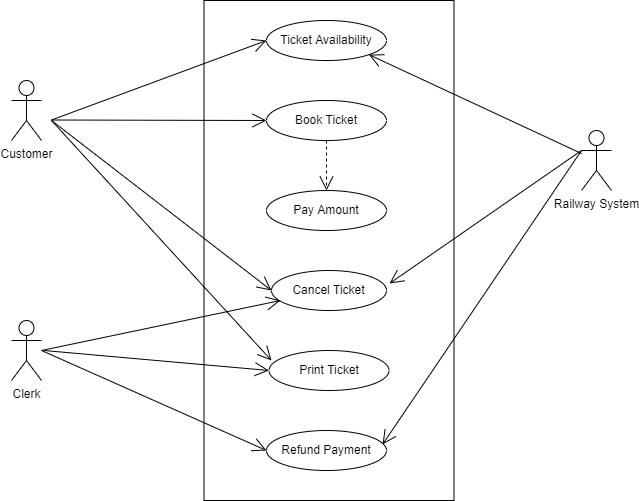

The diagram above was exported from draw.io. Its source (the exported page's mxGraphModel, read from the mxfile embedded in the PNG):
<mxGraphModel dx="868" dy="450" grid="1" gridSize="10" guides="1" tooltips="1" connect="1" arrows="1" fold="1" page="1" pageScale="1" pageWidth="850" pageHeight="1100" math="0" shadow="0">
  <root>
    <mxCell id="0" />
    <mxCell id="1" parent="0" />
    <mxCell id="Apwn7wRt6olI7Nm3Bjcq-1" value="Customer" style="shape=umlActor;verticalLabelPosition=bottom;verticalAlign=top;html=1;" vertex="1" parent="1">
      <mxGeometry x="90" y="160" width="30" height="60" as="geometry" />
    </mxCell>
    <mxCell id="Apwn7wRt6olI7Nm3Bjcq-2" value="Clerk" style="shape=umlActor;verticalLabelPosition=bottom;verticalAlign=top;html=1;" vertex="1" parent="1">
      <mxGeometry x="90" y="400" width="30" height="60" as="geometry" />
    </mxCell>
    <mxCell id="Apwn7wRt6olI7Nm3Bjcq-3" value="Railway System" style="shape=umlActor;verticalLabelPosition=bottom;verticalAlign=top;html=1;" vertex="1" parent="1">
      <mxGeometry x="660" y="210" width="30" height="60" as="geometry" />
    </mxCell>
    <mxCell id="Apwn7wRt6olI7Nm3Bjcq-9" value="" style="rounded=0;whiteSpace=wrap;html=1;direction=south;" vertex="1" parent="1">
      <mxGeometry x="282.5" y="80" width="250" height="500" as="geometry" />
    </mxCell>
    <mxCell id="Apwn7wRt6olI7Nm3Bjcq-10" value="Ticket Availability" style="ellipse;whiteSpace=wrap;html=1;" vertex="1" parent="1">
      <mxGeometry x="345" y="100" width="120" height="40" as="geometry" />
    </mxCell>
    <mxCell id="Apwn7wRt6olI7Nm3Bjcq-11" value="Book Ticket" style="ellipse;whiteSpace=wrap;html=1;" vertex="1" parent="1">
      <mxGeometry x="345" y="180" width="120" height="40" as="geometry" />
    </mxCell>
    <mxCell id="Apwn7wRt6olI7Nm3Bjcq-12" value="Pay Amount" style="ellipse;whiteSpace=wrap;html=1;" vertex="1" parent="1">
      <mxGeometry x="345" y="270" width="120" height="40" as="geometry" />
    </mxCell>
    <mxCell id="Apwn7wRt6olI7Nm3Bjcq-13" value="Cancel Ticket" style="ellipse;whiteSpace=wrap;html=1;" vertex="1" parent="1">
      <mxGeometry x="350" y="350" width="115" height="40" as="geometry" />
    </mxCell>
    <mxCell id="Apwn7wRt6olI7Nm3Bjcq-14" value="Print Ticket" style="ellipse;whiteSpace=wrap;html=1;" vertex="1" parent="1">
      <mxGeometry x="347.5" y="430" width="120" height="40" as="geometry" />
    </mxCell>
    <mxCell id="Apwn7wRt6olI7Nm3Bjcq-15" value="Refund Payment" style="ellipse;whiteSpace=wrap;html=1;" vertex="1" parent="1">
      <mxGeometry x="345" y="510" width="120" height="40" as="geometry" />
    </mxCell>
    <mxCell id="Apwn7wRt6olI7Nm3Bjcq-16" value="" style="endArrow=open;endFill=1;endSize=12;html=1;rounded=0;entryX=0;entryY=0.5;entryDx=0;entryDy=0;" edge="1" parent="1" target="Apwn7wRt6olI7Nm3Bjcq-10">
      <mxGeometry width="160" relative="1" as="geometry">
        <mxPoint x="130" y="199.5" as="sourcePoint" />
        <mxPoint x="290" y="199.5" as="targetPoint" />
      </mxGeometry>
    </mxCell>
    <mxCell id="Apwn7wRt6olI7Nm3Bjcq-17" value="" style="endArrow=open;endFill=1;endSize=12;html=1;rounded=0;entryX=0;entryY=0.5;entryDx=0;entryDy=0;" edge="1" parent="1" target="Apwn7wRt6olI7Nm3Bjcq-11">
      <mxGeometry width="160" relative="1" as="geometry">
        <mxPoint x="130" y="199.5" as="sourcePoint" />
        <mxPoint x="290" y="199.5" as="targetPoint" />
      </mxGeometry>
    </mxCell>
    <mxCell id="Apwn7wRt6olI7Nm3Bjcq-18" value="" style="endArrow=open;endFill=1;endSize=12;html=1;rounded=0;entryX=0;entryY=0.5;entryDx=0;entryDy=0;" edge="1" parent="1" target="Apwn7wRt6olI7Nm3Bjcq-13">
      <mxGeometry width="160" relative="1" as="geometry">
        <mxPoint x="130" y="200" as="sourcePoint" />
        <mxPoint x="300" y="219" as="targetPoint" />
      </mxGeometry>
    </mxCell>
    <mxCell id="Apwn7wRt6olI7Nm3Bjcq-19" value="" style="endArrow=open;endFill=1;endSize=12;html=1;rounded=0;entryX=0.021;entryY=0.25;entryDx=0;entryDy=0;entryPerimeter=0;" edge="1" parent="1" target="Apwn7wRt6olI7Nm3Bjcq-14">
      <mxGeometry width="160" relative="1" as="geometry">
        <mxPoint x="130" y="200" as="sourcePoint" />
        <mxPoint x="320" y="369.5" as="targetPoint" />
      </mxGeometry>
    </mxCell>
    <mxCell id="Apwn7wRt6olI7Nm3Bjcq-20" value="" style="endArrow=open;endFill=1;endSize=12;html=1;rounded=0;entryX=0;entryY=0.5;entryDx=0;entryDy=0;" edge="1" parent="1" target="Apwn7wRt6olI7Nm3Bjcq-14">
      <mxGeometry width="160" relative="1" as="geometry">
        <mxPoint x="122.5" y="430" as="sourcePoint" />
        <mxPoint x="282.5" y="430" as="targetPoint" />
      </mxGeometry>
    </mxCell>
    <mxCell id="Apwn7wRt6olI7Nm3Bjcq-21" value="" style="endArrow=open;endFill=1;endSize=12;html=1;rounded=0;entryX=0;entryY=0.5;entryDx=0;entryDy=0;" edge="1" parent="1" target="Apwn7wRt6olI7Nm3Bjcq-15">
      <mxGeometry width="160" relative="1" as="geometry">
        <mxPoint x="120" y="430" as="sourcePoint" />
        <mxPoint x="320" y="500" as="targetPoint" />
      </mxGeometry>
    </mxCell>
    <mxCell id="Apwn7wRt6olI7Nm3Bjcq-22" value="" style="endArrow=open;endFill=1;endSize=12;html=1;rounded=0;entryX=0.078;entryY=0.75;entryDx=0;entryDy=0;entryPerimeter=0;" edge="1" parent="1" target="Apwn7wRt6olI7Nm3Bjcq-13">
      <mxGeometry width="160" relative="1" as="geometry">
        <mxPoint x="120" y="430" as="sourcePoint" />
        <mxPoint x="280" y="430" as="targetPoint" />
      </mxGeometry>
    </mxCell>
    <mxCell id="Apwn7wRt6olI7Nm3Bjcq-23" value="" style="endArrow=open;endFill=1;endSize=12;html=1;rounded=0;entryX=1;entryY=1;entryDx=0;entryDy=0;" edge="1" parent="1" source="Apwn7wRt6olI7Nm3Bjcq-3" target="Apwn7wRt6olI7Nm3Bjcq-10">
      <mxGeometry width="160" relative="1" as="geometry">
        <mxPoint x="560" y="340" as="sourcePoint" />
        <mxPoint x="560" y="240" as="targetPoint" />
      </mxGeometry>
    </mxCell>
    <mxCell id="Apwn7wRt6olI7Nm3Bjcq-24" value="" style="endArrow=open;endFill=1;endSize=12;html=1;rounded=0;entryX=1.026;entryY=0.325;entryDx=0;entryDy=0;entryPerimeter=0;" edge="1" parent="1" target="Apwn7wRt6olI7Nm3Bjcq-13">
      <mxGeometry width="160" relative="1" as="geometry">
        <mxPoint x="660" y="230" as="sourcePoint" />
        <mxPoint x="580" y="320" as="targetPoint" />
      </mxGeometry>
    </mxCell>
    <mxCell id="Apwn7wRt6olI7Nm3Bjcq-25" value="" style="endArrow=open;endFill=1;endSize=12;html=1;rounded=0;entryX=0.967;entryY=0.35;entryDx=0;entryDy=0;entryPerimeter=0;" edge="1" parent="1" target="Apwn7wRt6olI7Nm3Bjcq-15">
      <mxGeometry width="160" relative="1" as="geometry">
        <mxPoint x="660" y="230" as="sourcePoint" />
        <mxPoint x="850" y="440" as="targetPoint" />
      </mxGeometry>
    </mxCell>
    <mxCell id="Apwn7wRt6olI7Nm3Bjcq-26" value="Use" style="endArrow=open;endSize=12;dashed=1;html=1;rounded=0;fontColor=none;noLabel=1;" edge="1" parent="1" source="Apwn7wRt6olI7Nm3Bjcq-11" target="Apwn7wRt6olI7Nm3Bjcq-12">
      <mxGeometry width="160" relative="1" as="geometry">
        <mxPoint x="400" y="250" as="sourcePoint" />
        <mxPoint x="450" y="250" as="targetPoint" />
      </mxGeometry>
    </mxCell>
  </root>
</mxGraphModel>